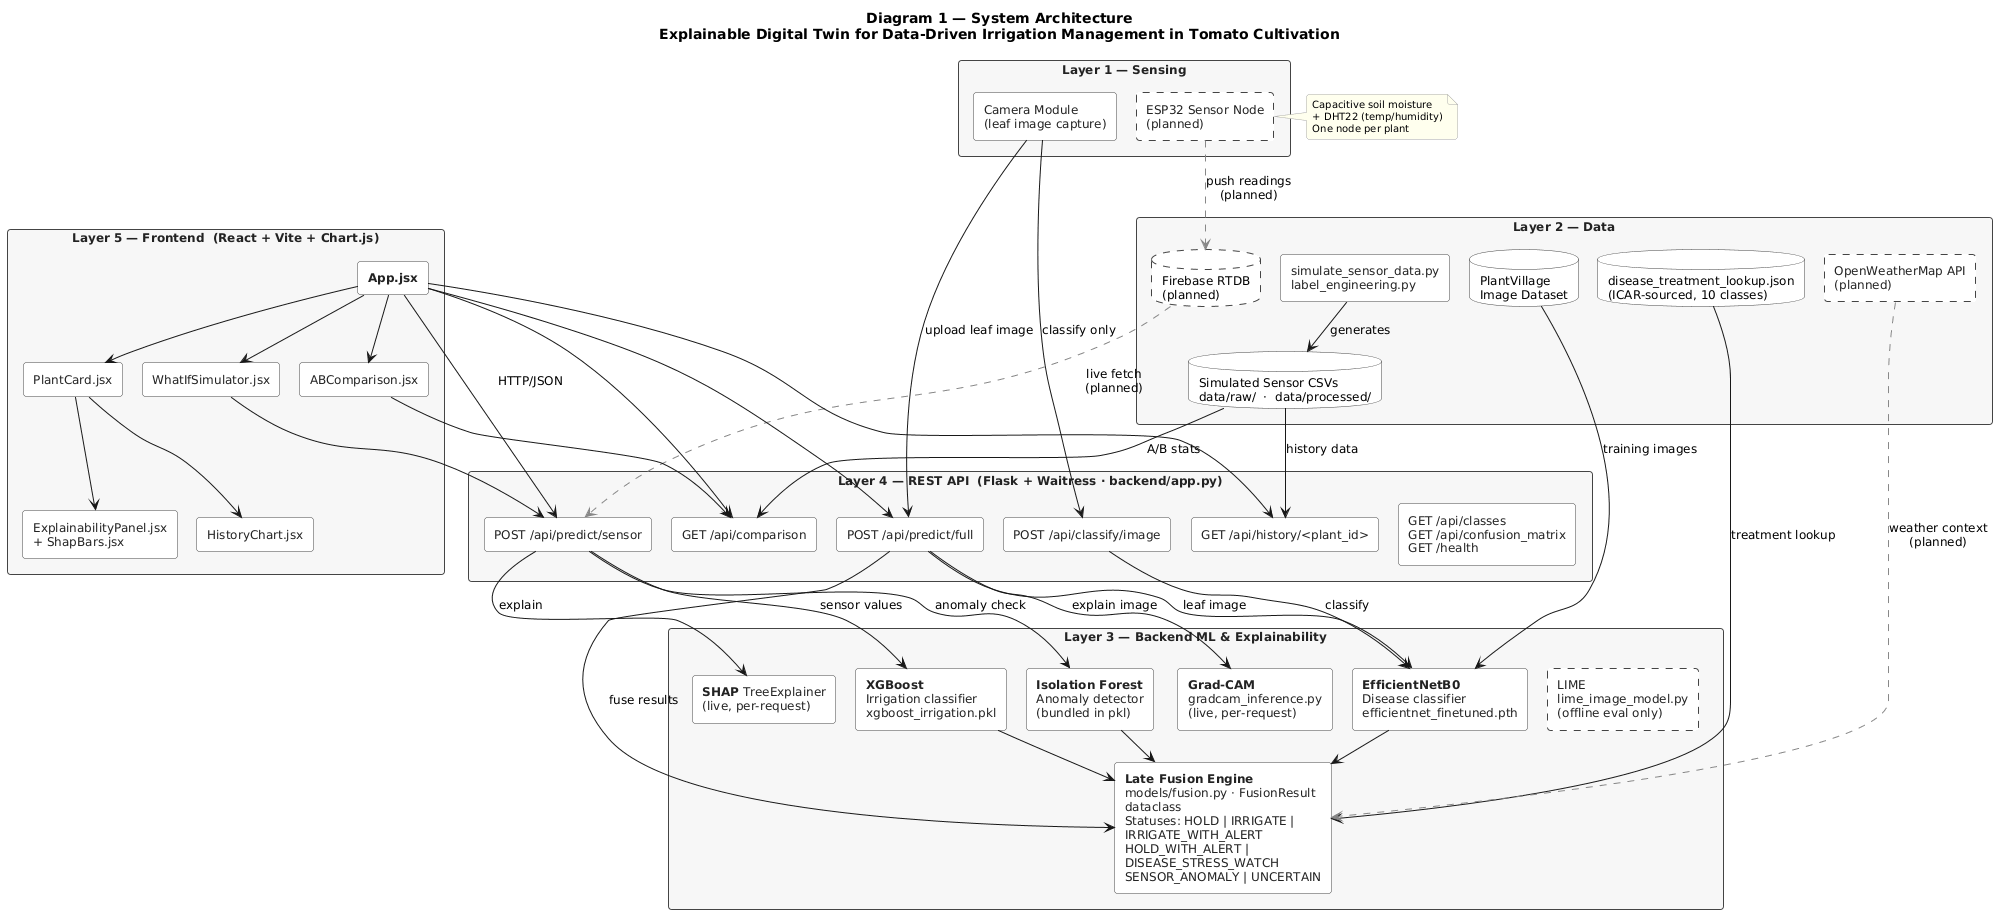

The diagram above was rendered by PlantUML. Its source (embedded in the PNG):
@startuml
skinparam backgroundColor white
skinparam defaultFontName "Segoe UI"
skinparam defaultFontSize 12
skinparam shadowing false
skinparam roundCorner 6
skinparam packageStyle rectangle
skinparam wrapWidth 200
skinparam nodesep 20
skinparam ranksep 30

skinparam rectangle {
  BackgroundColor white
  BorderColor #444444
  FontColor #222222
}

skinparam package {
  BackgroundColor #F7F7F7
  BorderColor #444444
  FontStyle bold
  FontColor #222222
}

skinparam database {
  BackgroundColor white
  BorderColor #444444
}

skinparam note {
  BackgroundColor #FFFFEE
  BorderColor #AAAAAA
  FontSize 10
}

title <b>Diagram 1 — System Architecture</b>\nExplainable Digital Twin for Data-Driven Irrigation Management in Tomato Cultivation

' ═══════ LAYER 1: SENSING ═══════
package "Layer 1 — Sensing" {
  rectangle "Camera Module\n(leaf image capture)" as CAM
  rectangle "ESP32 Sensor Node\n(planned)" as ESP32 #FFFFFF;line.dashed
}
note right of ESP32 : Capacitive soil moisture\n+ DHT22 (temp/humidity)\nOne node per plant

' ═══════ LAYER 2: DATA ═══════
package "Layer 2 — Data" {
  database "Simulated Sensor CSVs\ndata/raw/  ·  data/processed/" as CSV
  database "PlantVillage\nImage Dataset" as PV
  database "disease_treatment_lookup.json\n(ICAR-sourced, 10 classes)" as TREAT
  database "Firebase RTDB\n(planned)" as FB #FFFFFF;line.dashed
  rectangle "OpenWeatherMap API\n(planned)" as OWM #FFFFFF;line.dashed
  rectangle "simulate_sensor_data.py\nlabel_engineering.py" as SIM
}

' ═══════ LAYER 3: BACKEND ═══════
package "Layer 3 — Backend ML & Explainability" {
  together {
    rectangle "**XGBoost**\nIrrigation classifier\nxgboost_irrigation.pkl" as XGB
    rectangle "**Isolation Forest**\nAnomaly detector\n(bundled in pkl)" as ISO
    rectangle "**SHAP** TreeExplainer\n(live, per-request)" as SHAP
  }
  together {
    rectangle "**EfficientNetB0**\nDisease classifier\nefficientnet_finetuned.pth" as ENET
    rectangle "**Grad-CAM**\ngradcam_inference.py\n(live, per-request)" as GCAM
    rectangle "LIME\nlime_image_model.py\n(offline eval only)" as LIME #FFFFFF;line.dashed
  }
  rectangle "**Late Fusion Engine**\nmodels/fusion.py · FusionResult dataclass\nStatuses: HOLD | IRRIGATE | IRRIGATE_WITH_ALERT\nHOLD_WITH_ALERT | DISEASE_STRESS_WATCH\nSENSOR_ANOMALY | UNCERTAIN" as FUSION
}

' ═══════ LAYER 4: API ═══════
package "Layer 4 — REST API  (Flask + Waitress · backend/app.py)" {
  rectangle "POST /api/predict/sensor" as R1
  rectangle "POST /api/predict/full" as R2
  rectangle "POST /api/classify/image" as R3
  rectangle "GET /api/history/<plant_id>" as R4
  rectangle "GET /api/comparison" as R5
  rectangle "GET /api/classes\nGET /api/confusion_matrix\nGET /health" as R6
}

' ═══════ LAYER 5: FRONTEND ═══════
package "Layer 5 — Frontend  (React + Vite + Chart.js)" {
  rectangle "**App.jsx**" as FAPP
  rectangle "PlantCard.jsx" as FPC
  rectangle "ExplainabilityPanel.jsx\n+ ShapBars.jsx" as FEP
  rectangle "HistoryChart.jsx" as FHC
  rectangle "WhatIfSimulator.jsx" as FWIS
  rectangle "ABComparison.jsx" as FABC
}

' ═══════ VERTICAL CONNECTIONS ═══════
ESP32 .[#888888,dashed].> FB : push readings\n(planned)
SIM --> CSV : generates
CAM --> R2 : upload leaf image
CAM --> R3 : classify only

FB .[#888888,dashed].> R1 : live fetch\n(planned)
CSV --> R4 : history data
CSV --> R5 : A/B stats
PV --> ENET : training images
TREAT --> FUSION : treatment lookup
OWM .[#888888,dashed].> FUSION : weather context\n(planned)

R1 --> XGB : sensor values
R1 --> ISO : anomaly check
R1 --> SHAP : explain
R2 --> ENET : leaf image
R2 --> GCAM : explain image
R2 --> FUSION : fuse results
R3 --> ENET : classify

XGB --> FUSION
ISO --> FUSION
ENET --> FUSION

FAPP --> FPC
FAPP --> FWIS
FAPP --> FABC
FPC --> FEP
FPC --> FHC

FAPP --> R1 : HTTP/JSON
FAPP --> R2
FAPP --> R4
FAPP --> R5
FWIS --> R1
FABC --> R5
@enduml